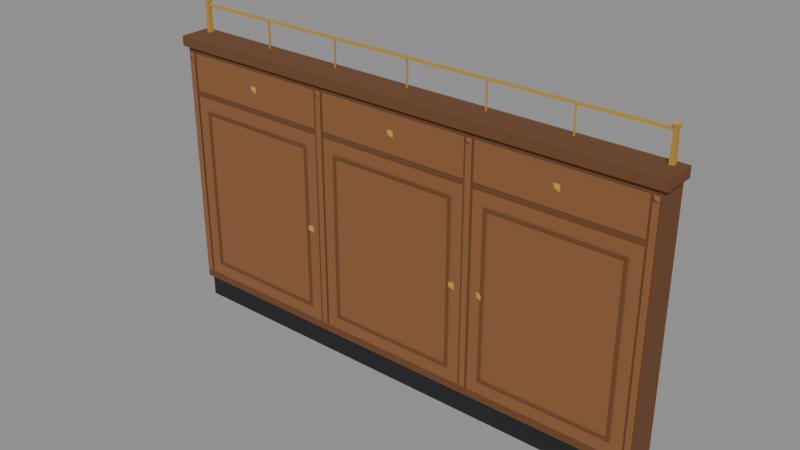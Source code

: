 # Source: sideboard_180.blend  (saved by Blender 5.2.45; exported with 4.5.12 LTS)
import bpy
from mathutils import Matrix  # noqa: F401  (used for matrix-valued properties, if any)

bpy.ops.wm.read_factory_settings(use_empty=True)
scene = bpy.context.scene
scene.name = 'Scene'

# ---- materials (node trees are filled in below, after node groups)
mat_frame = bpy.data.materials.new('frame')
mat_frame.diffuse_color = (0.147, 0.05781, 0.01938, 1.0)
mat_teak = bpy.data.materials.new('teak')
mat_teak.diffuse_color = (0.2542, 0.1022, 0.0356, 1.0)
mat_dark = bpy.data.materials.new('dark')
mat_dark.diffuse_color = (0.01229, 0.01229, 0.01444, 1.0)
mat_brass = bpy.data.materials.new('brass')
mat_brass.diffuse_color = (0.4793, 0.2831, 0.04231, 1.0)

# ---- material node trees
mat_frame.use_nodes = True; mat_frame.node_tree.nodes.clear()
_N = mat_frame.node_tree.nodes; _L = mat_frame.node_tree.links
n0 = _N.new('ShaderNodeBsdfPrincipled'); n0.name = 'Principled BSDF'; n0.location = (-200, 100)
n0.inputs[0].default_value = (0.147, 0.05781, 0.01938, 1.0)
n0.inputs[2].default_value = 0.9
n0.inputs[10].default_value = 0.005
n1 = _N.new('ShaderNodeOutputMaterial'); n1.name = 'Material Output'; n1.location = (200, 100)
_L.new(n0.outputs[0], n1.inputs[0])
n1.is_active_output = True
mat_teak.use_nodes = True; mat_teak.node_tree.nodes.clear()
_N = mat_teak.node_tree.nodes; _L = mat_teak.node_tree.links
n0 = _N.new('ShaderNodeBsdfPrincipled'); n0.name = 'Principled BSDF'; n0.location = (-200, 100)
n0.inputs[0].default_value = (0.2542, 0.1022, 0.0356, 1.0)
n0.inputs[2].default_value = 0.9
n0.inputs[10].default_value = 0.005
n1 = _N.new('ShaderNodeOutputMaterial'); n1.name = 'Material Output'; n1.location = (200, 100)
_L.new(n0.outputs[0], n1.inputs[0])
n1.is_active_output = True
mat_dark.use_nodes = True; mat_dark.node_tree.nodes.clear()
_N = mat_dark.node_tree.nodes; _L = mat_dark.node_tree.links
n0 = _N.new('ShaderNodeBsdfPrincipled'); n0.name = 'Principled BSDF'; n0.location = (-200, 100)
n0.inputs[0].default_value = (0.01229, 0.01229, 0.01444, 1.0)
n0.inputs[2].default_value = 0.9
n0.inputs[10].default_value = 0.005
n1 = _N.new('ShaderNodeOutputMaterial'); n1.name = 'Material Output'; n1.location = (200, 100)
_L.new(n0.outputs[0], n1.inputs[0])
n1.is_active_output = True
mat_brass.use_nodes = True; mat_brass.node_tree.nodes.clear()
_N = mat_brass.node_tree.nodes; _L = mat_brass.node_tree.links
n0 = _N.new('ShaderNodeBsdfPrincipled'); n0.name = 'Principled BSDF'; n0.location = (-200, 100)
n0.inputs[0].default_value = (0.4793, 0.2831, 0.04231, 1.0)
n0.inputs[2].default_value = 0.9
n0.inputs[10].default_value = 0.005
n1 = _N.new('ShaderNodeOutputMaterial'); n1.name = 'Material Output'; n1.location = (200, 100)
_L.new(n0.outputs[0], n1.inputs[0])
n1.is_active_output = True

# ---- meshes
me_frame = bpy.data.meshes.new('frame')
me_frame.from_pydata([(-0.885, 0.0, 0.08), (-0.885, 0.0, 0.965), (-0.885, -0.103, 0.965), (-0.885, -0.103, 0.08), (0.885, 0.0, 0.08), (0.885, 0.0, 0.965), (0.885, -0.103, 0.965), (0.885, -0.103, 0.08), (-0.87, -0.103, 0.095), (0.87, -0.103, 0.095), (0.87, -0.103, 0.95), (-0.87, -0.103, 0.95), (-0.81, -0.108, 0.155), (-0.3467, -0.108, 0.155), (-0.3467, -0.108, 0.75), (-0.81, -0.108, 0.75), (-0.798, -0.108, 0.167), (-0.3587, -0.108, 0.167), (-0.3587, -0.108, 0.738), (-0.798, -0.108, 0.738), (-0.2317, -0.108, 0.155), (0.2317, -0.108, 0.155), (0.2317, -0.108, 0.75), (-0.2317, -0.108, 0.75), (-0.2197, -0.108, 0.167), (0.2197, -0.108, 0.167), (0.2197, -0.108, 0.738), (-0.2197, -0.108, 0.738), (0.3467, -0.108, 0.155), (0.81, -0.108, 0.155), (0.81, -0.108, 0.75), (0.3467, -0.108, 0.75), (0.3587, -0.108, 0.167), (0.798, -0.108, 0.167), (0.798, -0.108, 0.738), (0.3587, -0.108, 0.738)], [], [(3, 2, 1, 0), (4, 5, 6, 7), (3, 7, 9, 8), (7, 6, 10, 9), (6, 2, 11, 10), (2, 3, 8, 11), (8, 9, 10, 11), (12, 13, 17, 16), (13, 14, 18, 17), (14, 15, 19, 18), (15, 12, 16, 19), (20, 21, 25, 24), (21, 22, 26, 25), (22, 23, 27, 26), (23, 20, 24, 27), (28, 29, 33, 32), (29, 30, 34, 33), (30, 31, 35, 34), (31, 28, 32, 35)])
me_frame.polygons.foreach_set('use_smooth', [True] * 19)
_k = set([(2, 3), (6, 7)])
me_frame.attributes.new('sharp_edge', 'BOOLEAN', 'EDGE').data.foreach_set('value', [ (min(e.vertices), max(e.vertices)) in _k for e in me_frame.edges])
_ca = me_frame.color_attributes.new('ink', 'FLOAT_COLOR', 'CORNER')
_ca.data.foreach_set('color', [0.0, 0.0, 0.0, 1.0, 0.0, 0.0, 0.0, 1.0, 0.0, 0.0, 0.0, 1.0, 0.0, 0.0, 0.0, 1.0, 0.0, 0.0, 0.0, 1.0, 0.0, 0.0, 0.0, 1.0, 0.0, 0.0, 0.0, 1.0, 0.0, 0.0, 0.0, 1.0, 1.0, 1.0, 1.0, 1.0, 1.0, 1.0, 1.0, 1.0, 0.0, 0.0, 0.0, 1.0, 0.0, 0.0, 0.0, 1.0, 1.0, 1.0, 1.0, 1.0, 1.0, 1.0, 1.0, 1.0, 0.0, 0.0, 0.0, 1.0, 0.0, 0.0, 0.0, 1.0, 1.0, 1.0, 1.0, 1.0, 1.0, 1.0, 1.0, 1.0, 0.0, 0.0, 0.0, 1.0, 0.0, 0.0, 0.0, 1.0, 1.0, 1.0, 1.0, 1.0, 1.0, 1.0, 1.0, 1.0, 0.0, 0.0, 0.0, 1.0, 0.0, 0.0, 0.0, 1.0, 0.0, 0.0, 0.0, 1.0, 0.0, 0.0, 0.0, 1.0, 0.0, 0.0, 0.0, 1.0, 0.0, 0.0, 0.0, 1.0, 1.0, 1.0, 1.0, 1.0, 1.0, 1.0, 1.0, 1.0, 0.0, 0.0, 0.0, 1.0, 0.0, 0.0, 0.0, 1.0, 1.0, 1.0, 1.0, 1.0, 1.0, 1.0, 1.0, 1.0, 0.0, 0.0, 0.0, 1.0, 0.0, 0.0, 0.0, 1.0, 1.0, 1.0, 1.0, 1.0, 1.0, 1.0, 1.0, 1.0, 0.0, 0.0, 0.0, 1.0, 0.0, 0.0, 0.0, 1.0, 1.0, 1.0, 1.0, 1.0, 1.0, 1.0, 1.0, 1.0, 0.0, 0.0, 0.0, 1.0, 0.0, 0.0, 0.0, 1.0, 1.0, 1.0, 1.0, 1.0, 1.0, 1.0, 1.0, 1.0, 0.0, 0.0, 0.0, 1.0, 0.0, 0.0, 0.0, 1.0, 1.0, 1.0, 1.0, 1.0, 1.0, 1.0, 1.0, 1.0, 0.0, 0.0, 0.0, 1.0, 0.0, 0.0, 0.0, 1.0, 1.0, 1.0, 1.0, 1.0, 1.0, 1.0, 1.0, 1.0, 0.0, 0.0, 0.0, 1.0, 0.0, 0.0, 0.0, 1.0, 1.0, 1.0, 1.0, 1.0, 1.0, 1.0, 1.0, 1.0, 0.0, 0.0, 0.0, 1.0, 0.0, 0.0, 0.0, 1.0, 1.0, 1.0, 1.0, 1.0, 1.0, 1.0, 1.0, 1.0, 0.0, 0.0, 0.0, 1.0, 0.0, 0.0, 0.0, 1.0, 1.0, 1.0, 1.0, 1.0, 1.0, 1.0, 1.0, 1.0, 0.0, 0.0, 0.0, 1.0, 0.0, 0.0, 0.0, 1.0, 1.0, 1.0, 1.0, 1.0, 1.0, 1.0, 1.0, 1.0, 0.0, 0.0, 0.0, 1.0, 0.0, 0.0, 0.0, 1.0, 1.0, 1.0, 1.0, 1.0, 1.0, 1.0, 1.0, 1.0, 0.0, 0.0, 0.0, 1.0, 0.0, 0.0, 0.0, 1.0])
me_frame.materials.append(mat_frame)
me_frame.update()
me_teak = bpy.data.meshes.new('teak')
me_teak.from_pydata([(-0.85, -0.105, 0.815), (-0.3067, -0.105, 0.815), (-0.3067, -0.105, 0.945), (-0.85, -0.105, 0.945), (-0.838, -0.105, 0.827), (-0.3187, -0.105, 0.827), (-0.3187, -0.105, 0.933), (-0.838, -0.105, 0.933), (-0.85, -0.105, 0.11), (-0.3067, -0.105, 0.11), (-0.3067, -0.105, 0.795), (-0.85, -0.105, 0.795), (-0.835, -0.105, 0.125), (-0.3217, -0.105, 0.125), (-0.3217, -0.105, 0.78), (-0.835, -0.105, 0.78), (-0.2717, -0.105, 0.815), (0.2717, -0.105, 0.815), (0.2717, -0.105, 0.945), (-0.2717, -0.105, 0.945), (-0.2597, -0.105, 0.827), (0.2597, -0.105, 0.827), (0.2597, -0.105, 0.933), (-0.2597, -0.105, 0.933), (-0.2717, -0.105, 0.11), (0.2717, -0.105, 0.11), (0.2717, -0.105, 0.795), (-0.2717, -0.105, 0.795), (-0.2567, -0.105, 0.125), (0.2567, -0.105, 0.125), (0.2567, -0.105, 0.78), (-0.2567, -0.105, 0.78), (0.3067, -0.105, 0.815), (0.85, -0.105, 0.815), (0.85, -0.105, 0.945), (0.3067, -0.105, 0.945), (0.3187, -0.105, 0.827), (0.838, -0.105, 0.827), (0.838, -0.105, 0.933), (0.3187, -0.105, 0.933), (0.3067, -0.105, 0.11), (0.85, -0.105, 0.11), (0.85, -0.105, 0.795), (0.3067, -0.105, 0.795), (0.3217, -0.105, 0.125), (0.835, -0.105, 0.125), (0.835, -0.105, 0.78), (0.3217, -0.105, 0.78), (-0.878, -0.107, 0.11), (-0.857, -0.107, 0.11), (-0.857, -0.107, 0.945), (-0.878, -0.107, 0.945), (-0.874, -0.107, 0.114), (-0.861, -0.107, 0.114), (-0.861, -0.107, 0.941), (-0.874, -0.107, 0.941), (-0.8576, -0.107, 0.9459), (-0.8774, -0.107, 0.9459), (-0.8774, -0.107, 0.9261), (-0.8576, -0.107, 0.9261), (-0.8675, -0.114, 0.936), (-0.2997, -0.107, 0.11), (-0.2787, -0.107, 0.11), (-0.2787, -0.107, 0.945), (-0.2997, -0.107, 0.945), (-0.2957, -0.107, 0.114), (-0.2827, -0.107, 0.114), (-0.2827, -0.107, 0.941), (-0.2957, -0.107, 0.941), (-0.2793, -0.107, 0.9459), (-0.2991, -0.107, 0.9459), (-0.2991, -0.107, 0.9261), (-0.2793, -0.107, 0.9261), (-0.2892, -0.114, 0.936), (0.2787, -0.107, 0.11), (0.2997, -0.107, 0.11), (0.2997, -0.107, 0.945), (0.2787, -0.107, 0.945), (0.2827, -0.107, 0.114), (0.2957, -0.107, 0.114), (0.2957, -0.107, 0.941), (0.2827, -0.107, 0.941), (0.2991, -0.107, 0.9459), (0.2793, -0.107, 0.9459), (0.2793, -0.107, 0.9261), (0.2991, -0.107, 0.9261), (0.2892, -0.114, 0.936), (0.857, -0.107, 0.11), (0.878, -0.107, 0.11), (0.878, -0.107, 0.945), (0.857, -0.107, 0.945), (0.861, -0.107, 0.114), (0.874, -0.107, 0.114), (0.874, -0.107, 0.941), (0.861, -0.107, 0.941), (0.8774, -0.107, 0.9459), (0.8576, -0.107, 0.9459), (0.8576, -0.107, 0.9261), (0.8774, -0.107, 0.9261), (0.8675, -0.114, 0.936)], [], [(0, 1, 5, 4), (1, 2, 6, 5), (2, 3, 7, 6), (3, 0, 4, 7), (4, 5, 6, 7), (8, 9, 13, 12), (9, 10, 14, 13), (10, 11, 15, 14), (11, 8, 12, 15), (12, 13, 14, 15), (16, 17, 21, 20), (17, 18, 22, 21), (18, 19, 23, 22), (19, 16, 20, 23), (20, 21, 22, 23), (24, 25, 29, 28), (25, 26, 30, 29), (26, 27, 31, 30), (27, 24, 28, 31), (28, 29, 30, 31), (32, 33, 37, 36), (33, 34, 38, 37), (34, 35, 39, 38), (35, 32, 36, 39), (36, 37, 38, 39), (40, 41, 45, 44), (41, 42, 46, 45), (42, 43, 47, 46), (43, 40, 44, 47), (44, 45, 46, 47), (48, 49, 53, 52), (49, 50, 54, 53), (50, 51, 55, 54), (51, 48, 52, 55), (52, 53, 54, 55), (56, 57, 60), (57, 58, 60), (58, 59, 60), (59, 56, 60), (61, 62, 66, 65), (62, 63, 67, 66), (63, 64, 68, 67), (64, 61, 65, 68), (65, 66, 67, 68), (69, 70, 73), (70, 71, 73), (71, 72, 73), (72, 69, 73), (74, 75, 79, 78), (75, 76, 80, 79), (76, 77, 81, 80), (77, 74, 78, 81), (78, 79, 80, 81), (82, 83, 86), (83, 84, 86), (84, 85, 86), (85, 82, 86), (87, 88, 92, 91), (88, 89, 93, 92), (89, 90, 94, 93), (90, 87, 91, 94), (91, 92, 93, 94), (95, 96, 99), (96, 97, 99), (97, 98, 99), (98, 95, 99)])
me_teak.polygons.foreach_set('use_smooth', [True] * 66)
_k = set([(56, 60), (57, 60), (58, 60), (59, 60), (69, 73), (70, 73), (71, 73), (72, 73), (82, 86), (83, 86), (84, 86), (85, 86), (95, 99), (96, 99), (97, 99), (98, 99)])
me_teak.attributes.new('sharp_edge', 'BOOLEAN', 'EDGE').data.foreach_set('value', [ (min(e.vertices), max(e.vertices)) in _k for e in me_teak.edges])
_ca = me_teak.color_attributes.new('ink', 'FLOAT_COLOR', 'CORNER')
_ca.data.foreach_set('color', [1.0, 1.0, 1.0, 1.0, 1.0, 1.0, 1.0, 1.0, 0.0, 0.0, 0.0, 1.0, 0.0, 0.0, 0.0, 1.0, 1.0, 1.0, 1.0, 1.0, 1.0, 1.0, 1.0, 1.0, 0.0, 0.0, 0.0, 1.0, 0.0, 0.0, 0.0, 1.0, 1.0, 1.0, 1.0, 1.0, 1.0, 1.0, 1.0, 1.0, 0.0, 0.0, 0.0, 1.0, 0.0, 0.0, 0.0, 1.0, 1.0, 1.0, 1.0, 1.0, 1.0, 1.0, 1.0, 1.0, 0.0, 0.0, 0.0, 1.0, 0.0, 0.0, 0.0, 1.0, 0.0, 0.0, 0.0, 1.0, 0.0, 0.0, 0.0, 1.0, 0.0, 0.0, 0.0, 1.0, 0.0, 0.0, 0.0, 1.0, 1.0, 1.0, 1.0, 1.0, 1.0, 1.0, 1.0, 1.0, 0.0, 0.0, 0.0, 1.0, 0.0, 0.0, 0.0, 1.0, 1.0, 1.0, 1.0, 1.0, 1.0, 1.0, 1.0, 1.0, 0.0, 0.0, 0.0, 1.0, 0.0, 0.0, 0.0, 1.0, 1.0, 1.0, 1.0, 1.0, 1.0, 1.0, 1.0, 1.0, 0.0, 0.0, 0.0, 1.0, 0.0, 0.0, 0.0, 1.0, 1.0, 1.0, 1.0, 1.0, 1.0, 1.0, 1.0, 1.0, 0.0, 0.0, 0.0, 1.0, 0.0, 0.0, 0.0, 1.0, 0.0, 0.0, 0.0, 1.0, 0.0, 0.0, 0.0, 1.0, 0.0, 0.0, 0.0, 1.0, 0.0, 0.0, 0.0, 1.0, 1.0, 1.0, 1.0, 1.0, 1.0, 1.0, 1.0, 1.0, 0.0, 0.0, 0.0, 1.0, 0.0, 0.0, 0.0, 1.0, 1.0, 1.0, 1.0, 1.0, 1.0, 1.0, 1.0, 1.0, 0.0, 0.0, 0.0, 1.0, 0.0, 0.0, 0.0, 1.0, 1.0, 1.0, 1.0, 1.0, 1.0, 1.0, 1.0, 1.0, 0.0, 0.0, 0.0, 1.0, 0.0, 0.0, 0.0, 1.0, 1.0, 1.0, 1.0, 1.0, 1.0, 1.0, 1.0, 1.0, 0.0, 0.0, 0.0, 1.0, 0.0, 0.0, 0.0, 1.0, 0.0, 0.0, 0.0, 1.0, 0.0, 0.0, 0.0, 1.0, 0.0, 0.0, 0.0, 1.0, 0.0, 0.0, 0.0, 1.0, 1.0, 1.0, 1.0, 1.0, 1.0, 1.0, 1.0, 1.0, 0.0, 0.0, 0.0, 1.0, 0.0, 0.0, 0.0, 1.0, 1.0, 1.0, 1.0, 1.0, 1.0, 1.0, 1.0, 1.0, 0.0, 0.0, 0.0, 1.0, 0.0, 0.0, 0.0, 1.0, 1.0, 1.0, 1.0, 1.0, 1.0, 1.0, 1.0, 1.0, 0.0, 0.0, 0.0, 1.0, 0.0, 0.0, 0.0, 1.0, 1.0, 1.0, 1.0, 1.0, 1.0, 1.0, 1.0, 1.0, 0.0, 0.0, 0.0, 1.0, 0.0, 0.0, 0.0, 1.0, 0.0, 0.0, 0.0, 1.0, 0.0, 0.0, 0.0, 1.0, 0.0, 0.0, 0.0, 1.0, 0.0, 0.0, 0.0, 1.0, 1.0, 1.0, 1.0, 1.0, 1.0, 1.0, 1.0, 1.0, 0.0, 0.0, 0.0, 1.0, 0.0, 0.0, 0.0, 1.0, 1.0, 1.0, 1.0, 1.0, 1.0, 1.0, 1.0, 1.0, 0.0, 0.0, 0.0, 1.0, 0.0, 0.0, 0.0, 1.0, 1.0, 1.0, 1.0, 1.0, 1.0, 1.0, 1.0, 1.0, 0.0, 0.0, 0.0, 1.0, 0.0, 0.0, 0.0, 1.0, 1.0, 1.0, 1.0, 1.0, 1.0, 1.0, 1.0, 1.0, 0.0, 0.0, 0.0, 1.0, 0.0, 0.0, 0.0, 1.0, 0.0, 0.0, 0.0, 1.0, 0.0, 0.0, 0.0, 1.0, 0.0, 0.0, 0.0, 1.0, 0.0, 0.0, 0.0, 1.0, 1.0, 1.0, 1.0, 1.0, 1.0, 1.0, 1.0, 1.0, 0.0, 0.0, 0.0, 1.0, 0.0, 0.0, 0.0, 1.0, 1.0, 1.0, 1.0, 1.0, 1.0, 1.0, 1.0, 1.0, 0.0, 0.0, 0.0, 1.0, 0.0, 0.0, 0.0, 1.0, 1.0, 1.0, 1.0, 1.0, 1.0, 1.0, 1.0, 1.0, 0.0, 0.0, 0.0, 1.0, 0.0, 0.0, 0.0, 1.0, 1.0, 1.0, 1.0, 1.0, 1.0, 1.0, 1.0, 1.0, 0.0, 0.0, 0.0, 1.0, 0.0, 0.0, 0.0, 1.0, 0.0, 0.0, 0.0, 1.0, 0.0, 0.0, 0.0, 1.0, 0.0, 0.0, 0.0, 1.0, 0.0, 0.0, 0.0, 1.0, 1.0, 1.0, 1.0, 1.0, 1.0, 1.0, 1.0, 1.0, 0.0, 0.0, 0.0, 1.0, 0.0, 0.0, 0.0, 1.0, 1.0, 1.0, 1.0, 1.0, 1.0, 1.0, 1.0, 1.0, 0.0, 0.0, 0.0, 1.0, 0.0, 0.0, 0.0, 1.0, 1.0, 1.0, 1.0, 1.0, 1.0, 1.0, 1.0, 1.0, 0.0, 0.0, 0.0, 1.0, 0.0, 0.0, 0.0, 1.0, 1.0, 1.0, 1.0, 1.0, 1.0, 1.0, 1.0, 1.0, 0.0, 0.0, 0.0, 1.0, 0.0, 0.0, 0.0, 1.0, 0.0, 0.0, 0.0, 1.0, 0.0, 0.0, 0.0, 1.0, 0.0, 0.0, 0.0, 1.0, 0.0, 0.0, 0.0, 1.0, 0.0, 0.0, 0.0, 1.0, 0.0, 0.0, 0.0, 1.0, 0.0, 0.0, 0.0, 1.0, 0.0, 0.0, 0.0, 1.0, 0.0, 0.0, 0.0, 1.0, 0.0, 0.0, 0.0, 1.0, 0.0, 0.0, 0.0, 1.0, 0.0, 0.0, 0.0, 1.0, 0.0, 0.0, 0.0, 1.0, 0.0, 0.0, 0.0, 1.0, 0.0, 0.0, 0.0, 1.0, 0.0, 0.0, 0.0, 1.0, 1.0, 1.0, 1.0, 1.0, 1.0, 1.0, 1.0, 1.0, 0.0, 0.0, 0.0, 1.0, 0.0, 0.0, 0.0, 1.0, 1.0, 1.0, 1.0, 1.0, 1.0, 1.0, 1.0, 1.0, 0.0, 0.0, 0.0, 1.0, 0.0, 0.0, 0.0, 1.0, 1.0, 1.0, 1.0, 1.0, 1.0, 1.0, 1.0, 1.0, 0.0, 0.0, 0.0, 1.0, 0.0, 0.0, 0.0, 1.0, 1.0, 1.0, 1.0, 1.0, 1.0, 1.0, 1.0, 1.0, 0.0, 0.0, 0.0, 1.0, 0.0, 0.0, 0.0, 1.0, 0.0, 0.0, 0.0, 1.0, 0.0, 0.0, 0.0, 1.0, 0.0, 0.0, 0.0, 1.0, 0.0, 0.0, 0.0, 1.0, 0.0, 0.0, 0.0, 1.0, 0.0, 0.0, 0.0, 1.0, 0.0, 0.0, 0.0, 1.0, 0.0, 0.0, 0.0, 1.0, 0.0, 0.0, 0.0, 1.0, 0.0, 0.0, 0.0, 1.0, 0.0, 0.0, 0.0, 1.0, 0.0, 0.0, 0.0, 1.0, 0.0, 0.0, 0.0, 1.0, 0.0, 0.0, 0.0, 1.0, 0.0, 0.0, 0.0, 1.0, 0.0, 0.0, 0.0, 1.0, 1.0, 1.0, 1.0, 1.0, 1.0, 1.0, 1.0, 1.0, 0.0, 0.0, 0.0, 1.0, 0.0, 0.0, 0.0, 1.0, 1.0, 1.0, 1.0, 1.0, 1.0, 1.0, 1.0, 1.0, 0.0, 0.0, 0.0, 1.0, 0.0, 0.0, 0.0, 1.0, 1.0, 1.0, 1.0, 1.0, 1.0, 1.0, 1.0, 1.0, 0.0, 0.0, 0.0, 1.0, 0.0, 0.0, 0.0, 1.0, 1.0, 1.0, 1.0, 1.0, 1.0, 1.0, 1.0, 1.0, 0.0, 0.0, 0.0, 1.0, 0.0, 0.0, 0.0, 1.0, 0.0, 0.0, 0.0, 1.0, 0.0, 0.0, 0.0, 1.0, 0.0, 0.0, 0.0, 1.0, 0.0, 0.0, 0.0, 1.0, 0.0, 0.0, 0.0, 1.0, 0.0, 0.0, 0.0, 1.0, 0.0, 0.0, 0.0, 1.0, 0.0, 0.0, 0.0, 1.0, 0.0, 0.0, 0.0, 1.0, 0.0, 0.0, 0.0, 1.0, 0.0, 0.0, 0.0, 1.0, 0.0, 0.0, 0.0, 1.0, 0.0, 0.0, 0.0, 1.0, 0.0, 0.0, 0.0, 1.0, 0.0, 0.0, 0.0, 1.0, 0.0, 0.0, 0.0, 1.0, 1.0, 1.0, 1.0, 1.0, 1.0, 1.0, 1.0, 1.0, 0.0, 0.0, 0.0, 1.0, 0.0, 0.0, 0.0, 1.0, 1.0, 1.0, 1.0, 1.0, 1.0, 1.0, 1.0, 1.0, 0.0, 0.0, 0.0, 1.0, 0.0, 0.0, 0.0, 1.0, 1.0, 1.0, 1.0, 1.0, 1.0, 1.0, 1.0, 1.0, 0.0, 0.0, 0.0, 1.0, 0.0, 0.0, 0.0, 1.0, 1.0, 1.0, 1.0, 1.0, 1.0, 1.0, 1.0, 1.0, 0.0, 0.0, 0.0, 1.0, 0.0, 0.0, 0.0, 1.0, 0.0, 0.0, 0.0, 1.0, 0.0, 0.0, 0.0, 1.0, 0.0, 0.0, 0.0, 1.0, 0.0, 0.0, 0.0, 1.0, 0.0, 0.0, 0.0, 1.0, 0.0, 0.0, 0.0, 1.0, 0.0, 0.0, 0.0, 1.0, 0.0, 0.0, 0.0, 1.0, 0.0, 0.0, 0.0, 1.0, 0.0, 0.0, 0.0, 1.0, 0.0, 0.0, 0.0, 1.0, 0.0, 0.0, 0.0, 1.0, 0.0, 0.0, 0.0, 1.0, 0.0, 0.0, 0.0, 1.0, 0.0, 0.0, 0.0, 1.0, 0.0, 0.0, 0.0, 1.0])
me_teak.materials.append(mat_teak)
me_teak.update()
me_dark = bpy.data.meshes.new('dark')
me_dark.from_pydata([(-0.875, 0.0, 0.0), (-0.875, 0.0, 0.08), (-0.875, -0.091, 0.08), (-0.875, -0.091, 0.0), (0.875, 0.0, 0.0), (0.875, 0.0, 0.08), (0.875, -0.091, 0.08), (0.875, -0.091, 0.0)], [], [(3, 2, 1, 0), (4, 5, 6, 7), (3, 7, 6, 2)])
me_dark.polygons.foreach_set('use_smooth', [True] * 3)
_k = set([(2, 3), (6, 7)])
me_dark.attributes.new('sharp_edge', 'BOOLEAN', 'EDGE').data.foreach_set('value', [ (min(e.vertices), max(e.vertices)) in _k for e in me_dark.edges])
_ca = me_dark.color_attributes.new('ink', 'FLOAT_COLOR', 'CORNER')
_ca.data.foreach_set('color', [0.0, 0.0, 0.0, 1.0, 0.0, 0.0, 0.0, 1.0, 0.0, 0.0, 0.0, 1.0, 0.0, 0.0, 0.0, 1.0, 0.0, 0.0, 0.0, 1.0, 0.0, 0.0, 0.0, 1.0, 0.0, 0.0, 0.0, 1.0, 0.0, 0.0, 0.0, 1.0, 0.0, 0.0, 0.0, 1.0, 0.0, 0.0, 0.0, 1.0, 0.0, 0.0, 0.0, 1.0, 0.0, 0.0, 0.0, 1.0])
me_dark.materials.append(mat_dark)
me_dark.update()
me_brass = bpy.data.meshes.new('brass')
me_brass.from_pydata([(-0.567, -0.105, 0.8913), (-0.5896, -0.105, 0.8913), (-0.5896, -0.105, 0.8687), (-0.567, -0.105, 0.8687), (-0.5783, -0.113, 0.88), (-0.3296, -0.105, 0.4645), (-0.3537, -0.105, 0.4645), (-0.3537, -0.105, 0.4405), (-0.3296, -0.105, 0.4405), (-0.3417, -0.114, 0.4525), (0.01131, -0.105, 0.8913), (-0.01131, -0.105, 0.8913), (-0.01131, -0.105, 0.8687), (0.01131, -0.105, 0.8687), (0.0, -0.113, 0.88), (0.2487, -0.105, 0.4645), (0.2246, -0.105, 0.4645), (0.2246, -0.105, 0.4405), (0.2487, -0.105, 0.4405), (0.2367, -0.114, 0.4525), (0.5896, -0.105, 0.8913), (0.567, -0.105, 0.8913), (0.567, -0.105, 0.8687), (0.5896, -0.105, 0.8687), (0.5783, -0.113, 0.88), (0.3537, -0.105, 0.4645), (0.3296, -0.105, 0.4645), (0.3296, -0.105, 0.4405), (0.3537, -0.105, 0.4405), (0.3417, -0.114, 0.4525), (-0.8522, -0.01722, 1.0), (-0.8678, -0.01722, 1.0), (-0.8662, -0.01878, 1.098), (-0.8538, -0.01878, 1.098), (-0.8678, -0.03278, 1.0), (-0.8662, -0.03122, 1.098), (-0.8522, -0.03278, 1.0), (-0.8538, -0.03122, 1.098), (-0.8701, -0.01489, 1.11), (-0.8499, -0.01489, 1.11), (-0.8701, -0.03511, 1.11), (-0.8499, -0.03511, 1.11), (-0.86, -0.025, 1.12), (0.8678, -0.01722, 1.0), (0.8522, -0.01722, 1.0), (0.8538, -0.01878, 1.098), (0.8662, -0.01878, 1.098), (0.8522, -0.03278, 1.0), (0.8538, -0.03122, 1.098), (0.8678, -0.03278, 1.0), (0.8662, -0.03122, 1.098), (0.8499, -0.01489, 1.11), (0.8701, -0.01489, 1.11), (0.8499, -0.03511, 1.11), (0.8701, -0.03511, 1.11), (0.86, -0.025, 1.12), (-0.86, -0.02146, 1.098), (-0.86, -0.02854, 1.098), (-0.86, -0.02854, 1.09), (-0.86, -0.02146, 1.09), (0.86, -0.02146, 1.098), (0.86, -0.02854, 1.098), (0.86, -0.02854, 1.09), (0.86, -0.02146, 1.09), (-0.5699, -0.027, 1.0), (-0.5733, -0.021, 1.0), (-0.5768, -0.027, 1.0), (-0.5699, -0.027, 1.092), (-0.5733, -0.021, 1.092), (-0.5768, -0.027, 1.092), (-0.2832, -0.027, 1.0), (-0.2867, -0.021, 1.0), (-0.2901, -0.027, 1.0), (-0.2832, -0.027, 1.092), (-0.2867, -0.021, 1.092), (-0.2901, -0.027, 1.092), (0.003464, -0.027, 1.0), (4.899e-19, -0.021, 1.0), (-0.003464, -0.027, 1.0), (0.003464, -0.027, 1.092), (4.899e-19, -0.021, 1.092), (-0.003464, -0.027, 1.092), (0.2901, -0.027, 1.0), (0.2867, -0.021, 1.0), (0.2832, -0.027, 1.0), (0.2901, -0.027, 1.092), (0.2867, -0.021, 1.092), (0.2832, -0.027, 1.092), (0.5768, -0.027, 1.0), (0.5733, -0.021, 1.0), (0.5699, -0.027, 1.0), (0.5768, -0.027, 1.092), (0.5733, -0.021, 1.092), (0.5699, -0.027, 1.092)], [], [(0, 1, 4), (1, 2, 4), (2, 3, 4), (3, 0, 4), (5, 6, 9), (6, 7, 9), (7, 8, 9), (8, 5, 9), (10, 11, 14), (11, 12, 14), (12, 13, 14), (13, 10, 14), (15, 16, 19), (16, 17, 19), (17, 18, 19), (18, 15, 19), (20, 21, 24), (21, 22, 24), (22, 23, 24), (23, 20, 24), (25, 26, 29), (26, 27, 29), (27, 28, 29), (28, 25, 29), (30, 31, 32, 33), (31, 34, 35, 32), (34, 36, 37, 35), (36, 30, 33, 37), (33, 32, 38, 39), (32, 35, 40, 38), (35, 37, 41, 40), (37, 33, 39, 41), (39, 38, 42), (38, 40, 42), (40, 41, 42), (41, 39, 42), (43, 44, 45, 46), (44, 47, 48, 45), (47, 49, 50, 48), (49, 43, 46, 50), (46, 45, 51, 52), (45, 48, 53, 51), (48, 50, 54, 53), (50, 46, 52, 54), (52, 51, 55), (51, 53, 55), (53, 54, 55), (54, 52, 55), (56, 57, 61, 60), (57, 58, 62, 61), (58, 59, 63, 62), (59, 56, 60, 63), (64, 65, 68, 67), (65, 66, 69, 68), (66, 64, 67, 69), (70, 71, 74, 73), (71, 72, 75, 74), (72, 70, 73, 75), (76, 77, 80, 79), (77, 78, 81, 80), (78, 76, 79, 81), (82, 83, 86, 85), (83, 84, 87, 86), (84, 82, 85, 87), (88, 89, 92, 91), (89, 90, 93, 92), (90, 88, 91, 93)])
me_brass.polygons.foreach_set('use_smooth', [True] * 67)
_k = set([(0, 4), (1, 4), (2, 4), (3, 4), (5, 9), (6, 9), (7, 9), (8, 9), (10, 14), (11, 14), (12, 14), (13, 14), (15, 19), (16, 19), (17, 19), (18, 19), (20, 24), (21, 24), (22, 24), (23, 24), (25, 29), (26, 29), (27, 29), (28, 29), (30, 33), (31, 32), (32, 38), (33, 39), (34, 35), (35, 40), (36, 37), (37, 41), (38, 39), (38, 40), (38, 42), (39, 41), (39, 42), (40, 41), (40, 42), (41, 42), (43, 46), (44, 45), (45, 51), (46, 52), (47, 48), (48, 53), (49, 50), (50, 54), (51, 52), (51, 53), (51, 55), (52, 54), (52, 55), (53, 54), (53, 55), (54, 55), (56, 60), (57, 61), (58, 62), (59, 63), (64, 67), (65, 68), (66, 69), (70, 73), (71, 74), (72, 75), (76, 79), (77, 80), (78, 81), (82, 85), (83, 86), (84, 87), (88, 91), (89, 92), (90, 93)])
me_brass.attributes.new('sharp_edge', 'BOOLEAN', 'EDGE').data.foreach_set('value', [ (min(e.vertices), max(e.vertices)) in _k for e in me_brass.edges])
_ca = me_brass.color_attributes.new('ink', 'FLOAT_COLOR', 'CORNER')
_ca.data.foreach_set('color', [0.0, 0.0, 0.0, 1.0, 0.0, 0.0, 0.0, 1.0, 0.0, 0.0, 0.0, 1.0, 0.0, 0.0, 0.0, 1.0, 0.0, 0.0, 0.0, 1.0, 0.0, 0.0, 0.0, 1.0, 0.0, 0.0, 0.0, 1.0, 0.0, 0.0, 0.0, 1.0, 0.0, 0.0, 0.0, 1.0, 0.0, 0.0, 0.0, 1.0, 0.0, 0.0, 0.0, 1.0, 0.0, 0.0, 0.0, 1.0, 0.0, 0.0, 0.0, 1.0, 0.0, 0.0, 0.0, 1.0, 0.0, 0.0, 0.0, 1.0, 0.0, 0.0, 0.0, 1.0, 0.0, 0.0, 0.0, 1.0, 0.0, 0.0, 0.0, 1.0, 0.0, 0.0, 0.0, 1.0, 0.0, 0.0, 0.0, 1.0, 0.0, 0.0, 0.0, 1.0, 0.0, 0.0, 0.0, 1.0, 0.0, 0.0, 0.0, 1.0, 0.0, 0.0, 0.0, 1.0, 0.0, 0.0, 0.0, 1.0, 0.0, 0.0, 0.0, 1.0, 0.0, 0.0, 0.0, 1.0, 0.0, 0.0, 0.0, 1.0, 0.0, 0.0, 0.0, 1.0, 0.0, 0.0, 0.0, 1.0, 0.0, 0.0, 0.0, 1.0, 0.0, 0.0, 0.0, 1.0, 0.0, 0.0, 0.0, 1.0, 0.0, 0.0, 0.0, 1.0, 0.0, 0.0, 0.0, 1.0, 0.0, 0.0, 0.0, 1.0, 0.0, 0.0, 0.0, 1.0, 0.0, 0.0, 0.0, 1.0, 0.0, 0.0, 0.0, 1.0, 0.0, 0.0, 0.0, 1.0, 0.0, 0.0, 0.0, 1.0, 0.0, 0.0, 0.0, 1.0, 0.0, 0.0, 0.0, 1.0, 0.0, 0.0, 0.0, 1.0, 0.0, 0.0, 0.0, 1.0, 0.0, 0.0, 0.0, 1.0, 0.0, 0.0, 0.0, 1.0, 0.0, 0.0, 0.0, 1.0, 0.0, 0.0, 0.0, 1.0, 0.0, 0.0, 0.0, 1.0, 0.0, 0.0, 0.0, 1.0, 0.0, 0.0, 0.0, 1.0, 0.0, 0.0, 0.0, 1.0, 0.0, 0.0, 0.0, 1.0, 0.0, 0.0, 0.0, 1.0, 0.0, 0.0, 0.0, 1.0, 0.0, 0.0, 0.0, 1.0, 0.0, 0.0, 0.0, 1.0, 0.0, 0.0, 0.0, 1.0, 0.0, 0.0, 0.0, 1.0, 0.0, 0.0, 0.0, 1.0, 0.0, 0.0, 0.0, 1.0, 0.0, 0.0, 0.0, 1.0, 0.0, 0.0, 0.0, 1.0, 0.0, 0.0, 0.0, 1.0, 0.0, 0.0, 0.0, 1.0, 0.0, 0.0, 0.0, 1.0, 0.0, 0.0, 0.0, 1.0, 0.0, 0.0, 0.0, 1.0, 0.0, 0.0, 0.0, 1.0, 0.0, 0.0, 0.0, 1.0, 0.0, 0.0, 0.0, 1.0, 0.0, 0.0, 0.0, 1.0, 0.0, 0.0, 0.0, 1.0, 0.0, 0.0, 0.0, 1.0, 0.0, 0.0, 0.0, 1.0, 0.0, 0.0, 0.0, 1.0, 0.0, 0.0, 0.0, 1.0, 0.0, 0.0, 0.0, 1.0, 0.0, 0.0, 0.0, 1.0, 0.0, 0.0, 0.0, 1.0, 0.0, 0.0, 0.0, 1.0, 0.0, 0.0, 0.0, 1.0, 0.0, 0.0, 0.0, 1.0, 0.0, 0.0, 0.0, 1.0, 0.0, 0.0, 0.0, 1.0, 0.0, 0.0, 0.0, 1.0, 0.0, 0.0, 0.0, 1.0, 0.0, 0.0, 0.0, 1.0, 0.0, 0.0, 0.0, 1.0, 0.0, 0.0, 0.0, 1.0, 0.0, 0.0, 0.0, 1.0, 0.0, 0.0, 0.0, 1.0, 0.0, 0.0, 0.0, 1.0, 0.0, 0.0, 0.0, 1.0, 0.0, 0.0, 0.0, 1.0, 0.0, 0.0, 0.0, 1.0, 0.0, 0.0, 0.0, 1.0, 0.0, 0.0, 0.0, 1.0, 0.0, 0.0, 0.0, 1.0, 0.0, 0.0, 0.0, 1.0, 0.0, 0.0, 0.0, 1.0, 0.0, 0.0, 0.0, 1.0, 0.0, 0.0, 0.0, 1.0, 0.0, 0.0, 0.0, 1.0, 0.0, 0.0, 0.0, 1.0, 0.0, 0.0, 0.0, 1.0, 0.0, 0.0, 0.0, 1.0, 0.0, 0.0, 0.0, 1.0, 0.0, 0.0, 0.0, 1.0, 0.0, 0.0, 0.0, 1.0, 0.0, 0.0, 0.0, 1.0, 0.0, 0.0, 0.0, 1.0, 0.0, 0.0, 0.0, 1.0, 0.0, 0.0, 0.0, 1.0, 0.0, 0.0, 0.0, 1.0, 0.0, 0.0, 0.0, 1.0, 0.0, 0.0, 0.0, 1.0, 0.0, 0.0, 0.0, 1.0, 0.0, 0.0, 0.0, 1.0, 0.0, 0.0, 0.0, 1.0, 0.0, 0.0, 0.0, 1.0, 0.0, 0.0, 0.0, 1.0, 0.0, 0.0, 0.0, 1.0, 0.0, 0.0, 0.0, 1.0, 0.0, 0.0, 0.0, 1.0, 0.0, 0.0, 0.0, 1.0, 0.0, 0.0, 0.0, 1.0, 0.0, 0.0, 0.0, 1.0, 0.0, 0.0, 0.0, 1.0, 0.0, 0.0, 0.0, 1.0, 0.0, 0.0, 0.0, 1.0, 0.0, 0.0, 0.0, 1.0, 0.0, 0.0, 0.0, 1.0, 0.0, 0.0, 0.0, 1.0, 0.0, 0.0, 0.0, 1.0, 0.0, 0.0, 0.0, 1.0, 0.0, 0.0, 0.0, 1.0, 0.0, 0.0, 0.0, 1.0, 0.0, 0.0, 0.0, 1.0, 0.0, 0.0, 0.0, 1.0, 0.0, 0.0, 0.0, 1.0, 0.0, 0.0, 0.0, 1.0, 0.0, 0.0, 0.0, 1.0, 0.0, 0.0, 0.0, 1.0, 0.0, 0.0, 0.0, 1.0, 0.0, 0.0, 0.0, 1.0, 0.0, 0.0, 0.0, 1.0, 0.0, 0.0, 0.0, 1.0, 0.0, 0.0, 0.0, 1.0, 0.0, 0.0, 0.0, 1.0, 0.0, 0.0, 0.0, 1.0, 0.0, 0.0, 0.0, 1.0, 0.0, 0.0, 0.0, 1.0, 0.0, 0.0, 0.0, 1.0, 0.0, 0.0, 0.0, 1.0, 0.0, 0.0, 0.0, 1.0, 0.0, 0.0, 0.0, 1.0, 0.0, 0.0, 0.0, 1.0, 0.0, 0.0, 0.0, 1.0, 0.0, 0.0, 0.0, 1.0, 0.0, 0.0, 0.0, 1.0, 0.0, 0.0, 0.0, 1.0, 0.0, 0.0, 0.0, 1.0, 0.0, 0.0, 0.0, 1.0, 0.0, 0.0, 0.0, 1.0, 0.0, 0.0, 0.0, 1.0, 0.0, 0.0, 0.0, 1.0, 0.0, 0.0, 0.0, 1.0, 0.0, 0.0, 0.0, 1.0, 0.0, 0.0, 0.0, 1.0, 0.0, 0.0, 0.0, 1.0, 0.0, 0.0, 0.0, 1.0, 0.0, 0.0, 0.0, 1.0, 0.0, 0.0, 0.0, 1.0, 0.0, 0.0, 0.0, 1.0, 0.0, 0.0, 0.0, 1.0, 0.0, 0.0, 0.0, 1.0, 0.0, 0.0, 0.0, 1.0, 0.0, 0.0, 0.0, 1.0, 0.0, 0.0, 0.0, 1.0, 0.0, 0.0, 0.0, 1.0, 0.0, 0.0, 0.0, 1.0, 0.0, 0.0, 0.0, 1.0, 0.0, 0.0, 0.0, 1.0, 0.0, 0.0, 0.0, 1.0, 0.0, 0.0, 0.0, 1.0, 0.0, 0.0, 0.0, 1.0, 0.0, 0.0, 0.0, 1.0, 0.0, 0.0, 0.0, 1.0, 0.0, 0.0, 0.0, 1.0, 0.0, 0.0, 0.0, 1.0, 0.0, 0.0, 0.0, 1.0, 0.0, 0.0, 0.0, 1.0, 0.0, 0.0, 0.0, 1.0, 0.0, 0.0, 0.0, 1.0, 0.0, 0.0, 0.0, 1.0, 0.0, 0.0, 0.0, 1.0, 0.0, 0.0, 0.0, 1.0, 0.0, 0.0, 0.0, 1.0, 0.0, 0.0, 0.0, 1.0, 0.0, 0.0, 0.0, 1.0, 0.0, 0.0, 0.0, 1.0, 0.0, 0.0, 0.0, 1.0, 0.0, 0.0, 0.0, 1.0, 0.0, 0.0, 0.0, 1.0, 0.0, 0.0, 0.0, 1.0, 0.0, 0.0, 0.0, 1.0, 0.0, 0.0, 0.0, 1.0, 0.0, 0.0, 0.0, 1.0, 0.0, 0.0, 0.0, 1.0, 0.0, 0.0, 0.0, 1.0, 0.0, 0.0, 0.0, 1.0, 0.0, 0.0, 0.0, 1.0, 0.0, 0.0, 0.0, 1.0, 0.0, 0.0, 0.0, 1.0, 0.0, 0.0, 0.0, 1.0, 0.0, 0.0, 0.0, 1.0, 0.0, 0.0, 0.0, 1.0, 0.0, 0.0, 0.0, 1.0, 0.0, 0.0, 0.0, 1.0, 0.0, 0.0, 0.0, 1.0, 0.0, 0.0, 0.0, 1.0, 0.0, 0.0, 0.0, 1.0, 0.0, 0.0, 0.0, 1.0, 0.0, 0.0, 0.0, 1.0, 0.0, 0.0, 0.0, 1.0, 0.0, 0.0, 0.0, 1.0, 0.0, 0.0, 0.0, 1.0, 0.0, 0.0, 0.0, 1.0, 0.0, 0.0, 0.0, 1.0, 0.0, 0.0, 0.0, 1.0, 0.0, 0.0, 0.0, 1.0, 0.0, 0.0, 0.0, 1.0, 0.0, 0.0, 0.0, 1.0, 0.0, 0.0, 0.0, 1.0])
me_brass.materials.append(mat_brass)
me_brass.update()
me_top = bpy.data.meshes.new('top')
me_top.from_pydata([(-0.9, 0.0, 0.965), (-0.9, 0.0, 1.0), (-0.9, -0.115, 1.0), (-0.9, -0.115, 0.965), (0.9, 0.0, 0.965), (0.9, 0.0, 1.0), (0.9, -0.115, 1.0), (0.9, -0.115, 0.965), (-0.89, -0.01, 1.0), (0.89, -0.01, 1.0), (0.89, -0.105, 1.0), (-0.89, -0.105, 1.0), (-0.89, -0.115, 0.975), (0.89, -0.115, 0.975), (0.89, -0.115, 0.99), (-0.89, -0.115, 0.99)], [], [(3, 2, 1, 0), (4, 5, 6, 7), (0, 4, 7, 3), (8, 9, 5, 1), (9, 10, 6, 5), (10, 11, 2, 6), (11, 8, 1, 2), (11, 10, 9, 8), (3, 7, 13, 12), (7, 6, 14, 13), (6, 2, 15, 14), (2, 3, 12, 15), (12, 13, 14, 15)])
me_top.polygons.foreach_set('use_smooth', [True] * 13)
_k = set([(0, 3), (1, 2), (2, 3), (2, 6), (3, 7), (4, 7), (5, 6), (6, 7)])
me_top.attributes.new('sharp_edge', 'BOOLEAN', 'EDGE').data.foreach_set('value', [ (min(e.vertices), max(e.vertices)) in _k for e in me_top.edges])
_ca = me_top.color_attributes.new('ink', 'FLOAT_COLOR', 'CORNER')
_ca.data.foreach_set('color', [0.0, 0.0, 0.0, 1.0, 0.0, 0.0, 0.0, 1.0, 0.0, 0.0, 0.0, 1.0, 0.0, 0.0, 0.0, 1.0, 0.0, 0.0, 0.0, 1.0, 0.0, 0.0, 0.0, 1.0, 0.0, 0.0, 0.0, 1.0, 0.0, 0.0, 0.0, 1.0, 0.0, 0.0, 0.0, 1.0, 0.0, 0.0, 0.0, 1.0, 0.0, 0.0, 0.0, 1.0, 0.0, 0.0, 0.0, 1.0, 0.0, 0.0, 0.0, 1.0, 0.0, 0.0, 0.0, 1.0, 1.0, 1.0, 1.0, 1.0, 1.0, 1.0, 1.0, 1.0, 0.0, 0.0, 0.0, 1.0, 0.0, 0.0, 0.0, 1.0, 1.0, 1.0, 1.0, 1.0, 1.0, 1.0, 1.0, 1.0, 0.0, 0.0, 0.0, 1.0, 0.0, 0.0, 0.0, 1.0, 1.0, 1.0, 1.0, 1.0, 1.0, 1.0, 1.0, 1.0, 0.0, 0.0, 0.0, 1.0, 0.0, 0.0, 0.0, 1.0, 1.0, 1.0, 1.0, 1.0, 1.0, 1.0, 1.0, 1.0, 0.0, 0.0, 0.0, 1.0, 0.0, 0.0, 0.0, 1.0, 0.0, 0.0, 0.0, 1.0, 0.0, 0.0, 0.0, 1.0, 1.0, 1.0, 1.0, 1.0, 1.0, 1.0, 1.0, 1.0, 0.0, 0.0, 0.0, 1.0, 0.0, 0.0, 0.0, 1.0, 1.0, 1.0, 1.0, 1.0, 1.0, 1.0, 1.0, 1.0, 0.0, 0.0, 0.0, 1.0, 0.0, 0.0, 0.0, 1.0, 1.0, 1.0, 1.0, 1.0, 1.0, 1.0, 1.0, 1.0, 0.0, 0.0, 0.0, 1.0, 0.0, 0.0, 0.0, 1.0, 1.0, 1.0, 1.0, 1.0, 1.0, 1.0, 1.0, 1.0, 0.0, 0.0, 0.0, 1.0, 0.0, 0.0, 0.0, 1.0, 0.0, 0.0, 0.0, 1.0, 0.0, 0.0, 0.0, 1.0, 0.0, 0.0, 0.0, 1.0, 0.0, 0.0, 0.0, 1.0])
me_top.materials.append(mat_frame)
me_top.update()

# ---- objects
ob_frame = bpy.data.objects.new('frame', me_frame)
ob_teak = bpy.data.objects.new('teak', me_teak)
ob_dark = bpy.data.objects.new('dark', me_dark)
ob_brass = bpy.data.objects.new('brass', me_brass)
ob_top = bpy.data.objects.new('top', me_top)

# ---- transforms, parenting, visibility, modifiers, constraints
ob_frame.location = (0.0, 0.0, 0.0)
ob_teak.location = (0.0, 0.0, 0.0)
ob_dark.location = (0.0, 0.0, 0.0)
ob_brass.location = (0.0, 0.0, 0.0)
ob_top.location = (0.0, 0.0, 0.0)

# ---- collection membership
scene.collection.objects.link(ob_frame)
scene.collection.objects.link(ob_teak)
scene.collection.objects.link(ob_dark)
scene.collection.objects.link(ob_brass)
scene.collection.objects.link(ob_top)

# ---- scene / render settings (as saved in the file)
scene.frame_start = 1; scene.frame_end = 250; scene.frame_set(1)
scene.render.engine = 'BLENDER_EEVEE_NEXT'
scene.render.bake_bias = 0.0
scene.render.bake_samples = 0
scene.render.compositor_device = 'GPU'
scene.eevee.use_volume_custom_range = False
scene.eevee.fast_gi_thickness_near = 0.1
scene.eevee.fast_gi_thickness_far = 0.0
scene.eevee.ray_tracing_options.screen_trace_thickness = 0.1
bpy.context.view_layer.update()

# ---- added for rendering (the .blend has no active camera and no usable light): camera, sun + grey world if the file has none
cam_auto = bpy.data.cameras.new('AutoCamera')
cam_auto.lens = 50.0
cam_auto.sensor_width = 36.0
cam_auto.clip_end = 1000.0
ob_auto_camera = bpy.data.objects.new('AutoCamera', cam_auto)
scene.collection.objects.link(ob_auto_camera)
ob_auto_camera.location = (1.96436, -2.41473, 2.13149)
ob_auto_camera.rotation_euler = (1.09748, -7.21219e-08, 0.694738)
scene.camera = ob_auto_camera
light_auto_sun = bpy.data.lights.new('AutoSun', 'SUN')
light_auto_sun.energy = 3.0
light_auto_sun.angle = 0.0523599
ob_auto_sun = bpy.data.objects.new('AutoSun', light_auto_sun)
scene.collection.objects.link(ob_auto_sun)
ob_auto_sun.rotation_euler = (0.872665, 0.174533, 0.523599)
if scene.world is None:
    world_auto = bpy.data.worlds.new('AutoWorld')
    world_auto.color = (0.3, 0.3, 0.3)
    scene.world = world_auto
bpy.context.view_layer.update()
